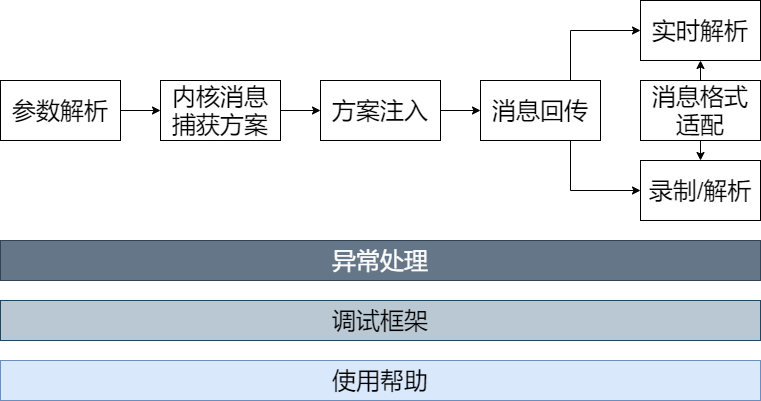

The diagram above was exported from draw.io. Its source (the exported page's mxGraphModel, read from the mxfile embedded in the PNG):
<mxGraphModel dx="1422" dy="762" grid="1" gridSize="10" guides="1" tooltips="1" connect="1" arrows="1" fold="1" page="1" pageScale="1" pageWidth="1169" pageHeight="827" math="0" shadow="0">
  <root>
    <mxCell id="0" />
    <mxCell id="1" parent="0" />
    <mxCell id="t9DT2qZyyeikpRvx1ptI-10" style="edgeStyle=orthogonalEdgeStyle;rounded=0;orthogonalLoop=1;jettySize=auto;html=1;exitX=1;exitY=0.5;exitDx=0;exitDy=0;entryX=0;entryY=0.5;entryDx=0;entryDy=0;fontSize=24;" edge="1" parent="1" source="t9DT2qZyyeikpRvx1ptI-1" target="t9DT2qZyyeikpRvx1ptI-4">
      <mxGeometry relative="1" as="geometry" />
    </mxCell>
    <mxCell id="t9DT2qZyyeikpRvx1ptI-1" value="参数解析" style="rounded=0;whiteSpace=wrap;html=1;fontSize=24;" vertex="1" parent="1">
      <mxGeometry x="240" y="280" width="120" height="60" as="geometry" />
    </mxCell>
    <mxCell id="t9DT2qZyyeikpRvx1ptI-2" value="使用帮助" style="rounded=0;whiteSpace=wrap;html=1;fontSize=24;fillColor=#dae8fc;strokeColor=#6c8ebf;" vertex="1" parent="1">
      <mxGeometry x="240" y="560" width="760" height="40" as="geometry" />
    </mxCell>
    <mxCell id="t9DT2qZyyeikpRvx1ptI-3" value="调试框架" style="rounded=0;whiteSpace=wrap;html=1;fontSize=24;fillColor=#bac8d3;strokeColor=#23445d;" vertex="1" parent="1">
      <mxGeometry x="240" y="500" width="760" height="40" as="geometry" />
    </mxCell>
    <mxCell id="t9DT2qZyyeikpRvx1ptI-11" style="edgeStyle=orthogonalEdgeStyle;rounded=0;orthogonalLoop=1;jettySize=auto;html=1;exitX=1;exitY=0.5;exitDx=0;exitDy=0;entryX=0;entryY=0.5;entryDx=0;entryDy=0;fontSize=24;" edge="1" parent="1" source="t9DT2qZyyeikpRvx1ptI-4" target="t9DT2qZyyeikpRvx1ptI-5">
      <mxGeometry relative="1" as="geometry" />
    </mxCell>
    <mxCell id="t9DT2qZyyeikpRvx1ptI-4" value="内核消息捕获方案" style="rounded=0;whiteSpace=wrap;html=1;fontSize=24;" vertex="1" parent="1">
      <mxGeometry x="400" y="280" width="120" height="60" as="geometry" />
    </mxCell>
    <mxCell id="t9DT2qZyyeikpRvx1ptI-12" style="edgeStyle=orthogonalEdgeStyle;rounded=0;orthogonalLoop=1;jettySize=auto;html=1;exitX=1;exitY=0.5;exitDx=0;exitDy=0;entryX=0;entryY=0.5;entryDx=0;entryDy=0;fontSize=24;" edge="1" parent="1" source="t9DT2qZyyeikpRvx1ptI-5" target="t9DT2qZyyeikpRvx1ptI-9">
      <mxGeometry relative="1" as="geometry" />
    </mxCell>
    <mxCell id="t9DT2qZyyeikpRvx1ptI-5" value="方案注入" style="rounded=0;whiteSpace=wrap;html=1;fontSize=24;" vertex="1" parent="1">
      <mxGeometry x="560" y="280" width="120" height="60" as="geometry" />
    </mxCell>
    <mxCell id="t9DT2qZyyeikpRvx1ptI-6" value="实时解析" style="rounded=0;whiteSpace=wrap;html=1;fontSize=24;" vertex="1" parent="1">
      <mxGeometry x="880" y="200" width="120" height="60" as="geometry" />
    </mxCell>
    <mxCell id="t9DT2qZyyeikpRvx1ptI-7" value="录制/解析" style="rounded=0;whiteSpace=wrap;html=1;fontSize=24;" vertex="1" parent="1">
      <mxGeometry x="880" y="360" width="120" height="60" as="geometry" />
    </mxCell>
    <mxCell id="t9DT2qZyyeikpRvx1ptI-8" value="异常处理" style="rounded=0;whiteSpace=wrap;html=1;fontSize=24;fillColor=#647687;strokeColor=#314354;fontColor=#ffffff;" vertex="1" parent="1">
      <mxGeometry x="240" y="440" width="760" height="40" as="geometry" />
    </mxCell>
    <mxCell id="t9DT2qZyyeikpRvx1ptI-13" style="edgeStyle=orthogonalEdgeStyle;rounded=0;orthogonalLoop=1;jettySize=auto;html=1;exitX=0.75;exitY=0;exitDx=0;exitDy=0;entryX=0;entryY=0.5;entryDx=0;entryDy=0;fontSize=24;" edge="1" parent="1" source="t9DT2qZyyeikpRvx1ptI-9" target="t9DT2qZyyeikpRvx1ptI-6">
      <mxGeometry relative="1" as="geometry" />
    </mxCell>
    <mxCell id="t9DT2qZyyeikpRvx1ptI-14" style="edgeStyle=orthogonalEdgeStyle;rounded=0;orthogonalLoop=1;jettySize=auto;html=1;exitX=0.75;exitY=1;exitDx=0;exitDy=0;entryX=0;entryY=0.5;entryDx=0;entryDy=0;fontSize=24;" edge="1" parent="1" source="t9DT2qZyyeikpRvx1ptI-9" target="t9DT2qZyyeikpRvx1ptI-7">
      <mxGeometry relative="1" as="geometry" />
    </mxCell>
    <mxCell id="t9DT2qZyyeikpRvx1ptI-9" value="消息回传" style="rounded=0;whiteSpace=wrap;html=1;fontSize=24;" vertex="1" parent="1">
      <mxGeometry x="720" y="280" width="120" height="60" as="geometry" />
    </mxCell>
    <mxCell id="t9DT2qZyyeikpRvx1ptI-16" style="edgeStyle=orthogonalEdgeStyle;rounded=0;orthogonalLoop=1;jettySize=auto;html=1;exitX=0.5;exitY=0;exitDx=0;exitDy=0;entryX=0.5;entryY=1;entryDx=0;entryDy=0;fontSize=24;" edge="1" parent="1" source="t9DT2qZyyeikpRvx1ptI-15" target="t9DT2qZyyeikpRvx1ptI-6">
      <mxGeometry relative="1" as="geometry" />
    </mxCell>
    <mxCell id="t9DT2qZyyeikpRvx1ptI-17" style="edgeStyle=orthogonalEdgeStyle;rounded=0;orthogonalLoop=1;jettySize=auto;html=1;exitX=0.5;exitY=1;exitDx=0;exitDy=0;entryX=0.5;entryY=0;entryDx=0;entryDy=0;fontSize=24;" edge="1" parent="1" source="t9DT2qZyyeikpRvx1ptI-15" target="t9DT2qZyyeikpRvx1ptI-7">
      <mxGeometry relative="1" as="geometry" />
    </mxCell>
    <mxCell id="t9DT2qZyyeikpRvx1ptI-15" value="消息格式适配" style="rounded=0;whiteSpace=wrap;html=1;fontSize=24;" vertex="1" parent="1">
      <mxGeometry x="880" y="280" width="120" height="60" as="geometry" />
    </mxCell>
  </root>
</mxGraphModel>